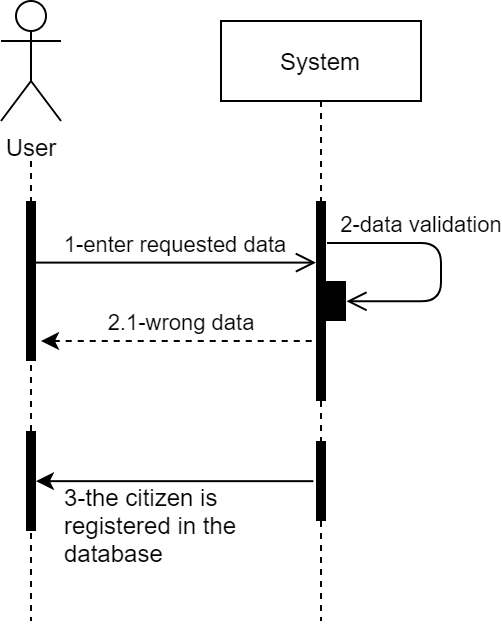

The diagram above was exported from draw.io. Its source (the exported page's mxGraphModel, read from the mxfile embedded in the PNG):
<mxGraphModel dx="1533" dy="408" grid="1" gridSize="10" guides="1" tooltips="1" connect="1" arrows="1" fold="1" page="1" pageScale="1" pageWidth="827" pageHeight="1169" math="0" shadow="0">
  <root>
    <mxCell id="0" />
    <mxCell id="1" parent="0" />
    <mxCell id="2" style="edgeStyle=none;rounded=0;orthogonalLoop=1;jettySize=auto;html=1;endArrow=none;endFill=0;dashed=1;" edge="1" parent="1">
      <mxGeometry relative="1" as="geometry">
        <mxPoint x="475" y="2120" as="targetPoint" />
        <mxPoint x="475" y="1890" as="sourcePoint" />
      </mxGeometry>
    </mxCell>
    <mxCell id="3" value="User" style="shape=umlActor;verticalLabelPosition=bottom;verticalAlign=top;html=1;outlineConnect=0;" vertex="1" parent="1">
      <mxGeometry x="460" y="1810" width="30" height="60" as="geometry" />
    </mxCell>
    <mxCell id="4" value="" style="html=1;points=[];perimeter=orthogonalPerimeter;fillColor=#000000;strokeColor=none;" vertex="1" parent="1">
      <mxGeometry x="472.5" y="1910" width="5" height="80" as="geometry" />
    </mxCell>
    <mxCell id="5" value="System" style="shape=umlLifeline;perimeter=lifelinePerimeter;whiteSpace=wrap;html=1;container=1;collapsible=0;recursiveResize=0;outlineConnect=0;" vertex="1" parent="1">
      <mxGeometry x="570" y="1820" width="100" height="300" as="geometry" />
    </mxCell>
    <mxCell id="6" value="1-enter requested data" style="endArrow=open;startArrow=none;endFill=0;startFill=0;endSize=8;html=1;verticalAlign=bottom;labelBackgroundColor=none;exitX=0.928;exitY=0.385;exitDx=0;exitDy=0;exitPerimeter=0;" edge="1" source="4" target="7" parent="1">
      <mxGeometry width="160" relative="1" as="geometry">
        <mxPoint x="494.5" y="1940" as="sourcePoint" />
        <mxPoint x="560" y="1940" as="targetPoint" />
      </mxGeometry>
    </mxCell>
    <mxCell id="7" value="" style="html=1;points=[];perimeter=orthogonalPerimeter;fillColor=#000000;strokeColor=none;" vertex="1" parent="1">
      <mxGeometry x="617.5" y="1910" width="5" height="100" as="geometry" />
    </mxCell>
    <mxCell id="8" value="" style="html=1;points=[];perimeter=orthogonalPerimeter;fillColor=#000000;strokeColor=none;" vertex="1" parent="1">
      <mxGeometry x="622.5" y="1950" width="10" height="20" as="geometry" />
    </mxCell>
    <mxCell id="9" value="2-data validation" style="endArrow=open;startArrow=none;endFill=0;startFill=0;endSize=8;html=1;verticalAlign=bottom;labelBackgroundColor=none;edgeStyle=elbowEdgeStyle;entryX=1.022;entryY=0.507;entryDx=0;entryDy=0;entryPerimeter=0;" edge="1" target="8" parent="1">
      <mxGeometry x="-0.2955" width="160" relative="1" as="geometry">
        <mxPoint x="623" y="1931" as="sourcePoint" />
        <mxPoint x="771" y="1930" as="targetPoint" />
        <Array as="points">
          <mxPoint x="680" y="1946" />
        </Array>
        <mxPoint as="offset" />
      </mxGeometry>
    </mxCell>
    <mxCell id="10" value="2.1-wrong data" style="endArrow=none;startArrow=classic;endFill=0;startFill=1;endSize=8;html=1;verticalAlign=bottom;labelBackgroundColor=none;exitX=1.5;exitY=0.875;exitDx=0;exitDy=0;exitPerimeter=0;dashed=1;" edge="1" source="4" parent="1">
      <mxGeometry width="160" relative="1" as="geometry">
        <mxPoint x="490" y="1980" as="sourcePoint" />
        <mxPoint x="620" y="1980" as="targetPoint" />
        <mxPoint as="offset" />
      </mxGeometry>
    </mxCell>
    <mxCell id="11" value="" style="html=1;points=[];perimeter=orthogonalPerimeter;fillColor=#000000;strokeColor=none;" vertex="1" parent="1">
      <mxGeometry x="617.5" y="2030" width="5" height="40" as="geometry" />
    </mxCell>
    <mxCell id="12" style="rounded=0;orthogonalLoop=1;jettySize=auto;html=1;entryX=-0.266;entryY=0.502;entryDx=0;entryDy=0;entryPerimeter=0;startArrow=classic;startFill=1;endArrow=none;endFill=0;" edge="1" source="13" target="11" parent="1">
      <mxGeometry relative="1" as="geometry" />
    </mxCell>
    <mxCell id="13" value="" style="html=1;points=[];perimeter=orthogonalPerimeter;fillColor=#000000;strokeColor=none;" vertex="1" parent="1">
      <mxGeometry x="472.5" y="2025" width="5" height="50" as="geometry" />
    </mxCell>
    <mxCell id="14" value="3-the citizen is registered in the database" style="text;whiteSpace=wrap;html=1;" vertex="1" parent="1">
      <mxGeometry x="490" y="2045" width="130" height="30" as="geometry" />
    </mxCell>
  </root>
</mxGraphModel>